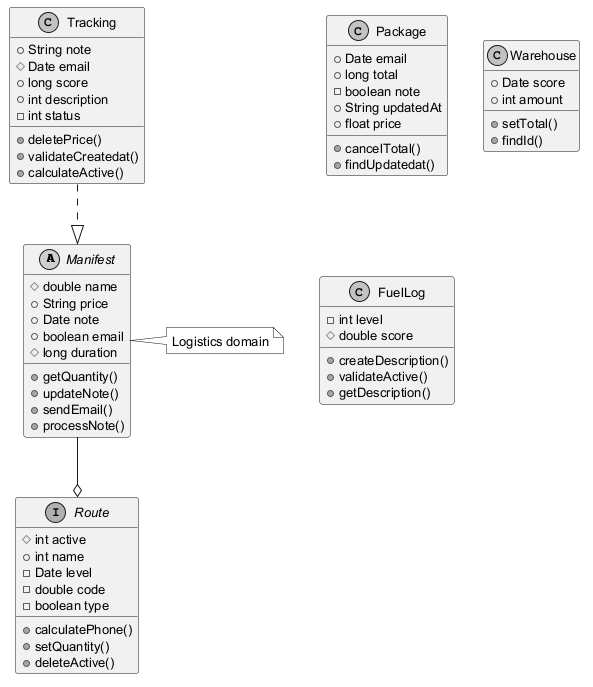

The diagram above was rendered by PlantUML. Its source (embedded in the PNG):
@startuml
skinparam monochrome true
skinparam defaultFontSize 13
abstract class Manifest {
  #double name
  +String price
  +Date note
  +boolean email
  #long duration
  +getQuantity()
  +updateNote()
  +sendEmail()
  +processNote()
}
class Package {
  +Date email
  +long total
  -boolean note
  +String updatedAt
  +float price
  +cancelTotal()
  +findUpdatedat()
}
class Warehouse {
  +Date score
  +int amount
  +setTotal()
  +findId()
}
class FuelLog {
  -int level
  #double score
  +createDescription()
  +validateActive()
  +getDescription()
}
class Tracking {
  +String note
  #Date email
  +long score
  +int description
  -int status
  +deletePrice()
  +validateCreatedat()
  +calculateActive()
}
interface Route {
  #int active
  +int name
  -Date level
  -double code
  -boolean type
  +calculatePhone()
  +setQuantity()
  +deleteActive()
}
Manifest --o Route
Tracking ..|> Manifest
note right of Manifest : Logistics domain
@enduml